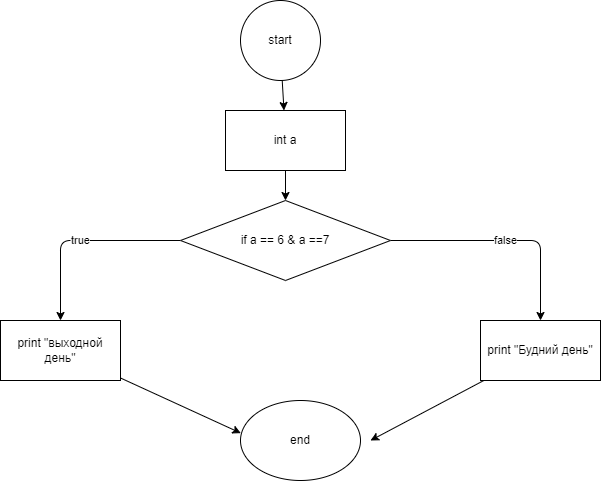

The diagram above was exported from draw.io. Its source (the exported page's mxGraphModel, read from the mxfile embedded in the PNG):
<mxGraphModel dx="989" dy="353" grid="1" gridSize="10" guides="1" tooltips="1" connect="1" arrows="1" fold="1" page="1" pageScale="1" pageWidth="850" pageHeight="1100" math="0" shadow="0">
  <root>
    <mxCell id="0" />
    <mxCell id="1" parent="0" />
    <mxCell id="4" value="" style="edgeStyle=none;html=1;" edge="1" parent="1" source="2" target="3">
      <mxGeometry relative="1" as="geometry" />
    </mxCell>
    <mxCell id="2" value="start" style="ellipse;whiteSpace=wrap;html=1;aspect=fixed;" vertex="1" parent="1">
      <mxGeometry x="320" y="40" width="80" height="80" as="geometry" />
    </mxCell>
    <mxCell id="8" value="" style="edgeStyle=none;html=1;" edge="1" parent="1" source="3" target="7">
      <mxGeometry relative="1" as="geometry" />
    </mxCell>
    <mxCell id="3" value="int a" style="whiteSpace=wrap;html=1;" vertex="1" parent="1">
      <mxGeometry x="305" y="150" width="120" height="60" as="geometry" />
    </mxCell>
    <mxCell id="10" value="true" style="edgeStyle=none;html=1;" edge="1" parent="1" source="7" target="9">
      <mxGeometry relative="1" as="geometry">
        <Array as="points">
          <mxPoint x="140" y="280" />
        </Array>
      </mxGeometry>
    </mxCell>
    <mxCell id="12" value="false" style="edgeStyle=none;html=1;" edge="1" parent="1" source="7" target="11">
      <mxGeometry relative="1" as="geometry">
        <Array as="points">
          <mxPoint x="620" y="280" />
        </Array>
      </mxGeometry>
    </mxCell>
    <mxCell id="7" value="if a == 6 &amp;amp; a ==7" style="rhombus;whiteSpace=wrap;html=1;" vertex="1" parent="1">
      <mxGeometry x="260" y="240" width="210" height="80" as="geometry" />
    </mxCell>
    <mxCell id="14" style="edgeStyle=none;html=1;entryX=0.003;entryY=0.408;entryDx=0;entryDy=0;entryPerimeter=0;" edge="1" parent="1" source="9" target="13">
      <mxGeometry relative="1" as="geometry" />
    </mxCell>
    <mxCell id="9" value="print &quot;выходной день&quot;" style="whiteSpace=wrap;html=1;" vertex="1" parent="1">
      <mxGeometry x="80" y="360" width="120" height="60" as="geometry" />
    </mxCell>
    <mxCell id="15" style="edgeStyle=none;html=1;" edge="1" parent="1" source="11">
      <mxGeometry relative="1" as="geometry">
        <mxPoint x="450" y="480" as="targetPoint" />
      </mxGeometry>
    </mxCell>
    <mxCell id="11" value="print &quot;Будний день&quot;" style="whiteSpace=wrap;html=1;" vertex="1" parent="1">
      <mxGeometry x="560" y="360" width="120" height="60" as="geometry" />
    </mxCell>
    <mxCell id="13" value="end" style="ellipse;whiteSpace=wrap;html=1;" vertex="1" parent="1">
      <mxGeometry x="320" y="440" width="120" height="80" as="geometry" />
    </mxCell>
  </root>
</mxGraphModel>